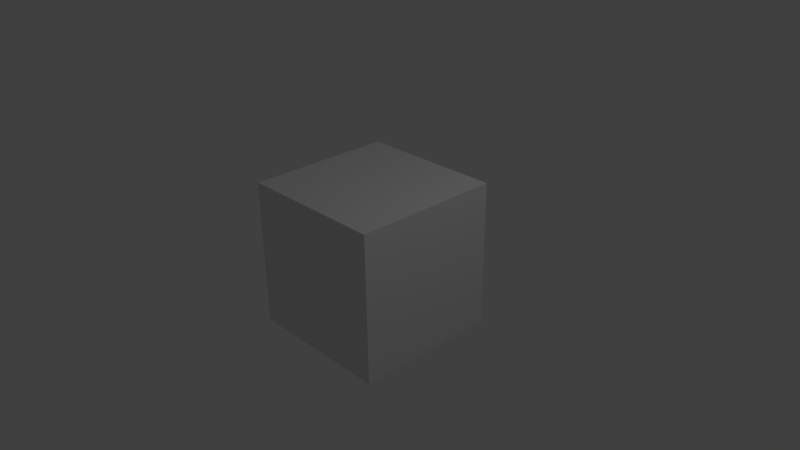 # Source: fire.blend  (saved by Blender 2.69.0; exported with 4.5.12 LTS)
import bpy
from mathutils import Matrix  # noqa: F401  (used for matrix-valued properties, if any)

bpy.ops.wm.read_factory_settings(use_empty=True)
scene = bpy.context.scene
scene.name = 'Scene'

# ---- collections
col_collection_1 = bpy.data.collections.new('Collection 1'); scene.collection.children.link(col_collection_1)

# ---- materials (node trees are filled in below, after node groups)
mat_material = bpy.data.materials.new('Material')
mat_material.alpha_threshold = 0.0
mat_material.use_transparent_shadow = False
mat_material.roughness = 0.5
mat_material.line_color = (0.0, 0.0, 0.0, 1.0)

# ---- material node trees

# ---- world
world_world = bpy.data.worlds.new('World'); scene.world = world_world
world_world.color = (0.05088, 0.05088, 0.05088)
world_world.use_sun_shadow = False
world_world.sun_shadow_jitter_overblur = 0.0
world_world.cycles.sampling_method = 'MANUAL'
world_world.cycles.sample_map_resolution = 256

# ---- cameras
cam_camera = bpy.data.cameras.new('Camera')
cam_camera.clip_end = 100.0
cam_camera.lens = 35.0
cam_camera.sensor_width = 32.0
cam_camera.sensor_height = 18.0
cam_camera.ortho_scale = 7.314
cam_camera.dof.focus_distance = 0.0
cam_camera.dof.aperture_fstop = 128.0

# ---- lights
light_lamp = bpy.data.lights.new('Lamp', 'POINT')
light_lamp.transmission_factor = 0.0
light_lamp.cutoff_distance = 30.0
light_lamp.energy = 100.0
light_lamp.shadow_buffer_clip_start = 1.001
light_lamp.shadow_soft_size = 0.1
light_lamp.shadow_maximum_resolution = 0.006
light_lamp.use_absolute_resolution = True
light_lamp.cycles.use_multiple_importance_sampling = False

# ---- meshes
me_cube = bpy.data.meshes.new('Cube')
me_cube.from_pydata([(1.0, 1.0, -1.0), (1.0, -1.0, -1.0), (-1.0, -1.0, -1.0), (-1.0, 1.0, -1.0), (1.0, 1.0, 1.0), (1.0, -1.0, 1.0), (-1.0, -1.0, 1.0), (-1.0, 1.0, 1.0)], [], [(0, 1, 2, 3), (4, 7, 6, 5), (0, 4, 5, 1), (1, 5, 6, 2), (2, 6, 7, 3), (4, 0, 3, 7)])
me_cube.materials.append(mat_material)
me_cube.use_remesh_preserve_volume = False
me_cube.use_remesh_preserve_attributes = False
me_cube.use_mirror_vertex_groups = False
me_cube.update()

# ---- objects
ob_cube = bpy.data.objects.new('Cube', me_cube)
ob_lamp = bpy.data.objects.new('Lamp', light_lamp)
ob_camera = bpy.data.objects.new('Camera', cam_camera)

# ---- transforms, parenting, visibility, modifiers, constraints
ob_cube.location = (0.0, 0.0, 0.0)
ob_cube.lock_rotations_4d = False
ob_cube.empty_display_type = 'ARROWS'
ob_cube.lineart.crease_threshold = 0.0
ob_lamp.location = (4.076, 1.005, 5.904)
ob_lamp.rotation_euler = (0.6503, 0.05522, 1.866)
ob_lamp.lock_rotations_4d = False
ob_lamp.empty_display_type = 'ARROWS'
ob_lamp.color = (0.0, 0.0, 0.0, 0.0)
ob_lamp.lineart.crease_threshold = 0.0
ob_camera.location = (7.481, -6.508, 5.344)
ob_camera.rotation_euler = (1.109, 0.01082, 0.8149)
ob_camera.lock_rotations_4d = False
ob_camera.empty_display_type = 'ARROWS'
ob_camera.color = (0.0, 0.0, 0.0, 0.0)
ob_camera.display_type = 'WIRE'
ob_camera.lineart.crease_threshold = 0.0

# ---- collection membership
col_collection_1.objects.link(ob_cube)
col_collection_1.objects.link(ob_lamp)
col_collection_1.objects.link(ob_camera)

# ---- scene / render settings (as saved in the file)
scene.camera = ob_camera
scene.frame_start = 1; scene.frame_end = 250; scene.frame_set(1)
scene.render.engine = 'BLENDER_EEVEE_NEXT'
scene.render.image_settings.compression = 90
scene.render.resolution_percentage = 50
scene.render.dither_intensity = 0.0
scene.cycles.use_denoising = False
scene.cycles.samples = 10
scene.cycles.sampling_pattern = 'TABULATED_SOBOL'
scene.cycles.light_sampling_threshold = 0.0
scene.cycles.use_adaptive_sampling = False
scene.cycles.use_light_tree = False
scene.cycles.blur_glossy = 0.0
scene.cycles.volume_bounces = 1
scene.cycles.pixel_filter_type = 'GAUSSIAN'
scene.cycles.sample_clamp_indirect = 0.0
scene.view_settings.view_transform = 'Standard'
bpy.context.view_layer.update()
